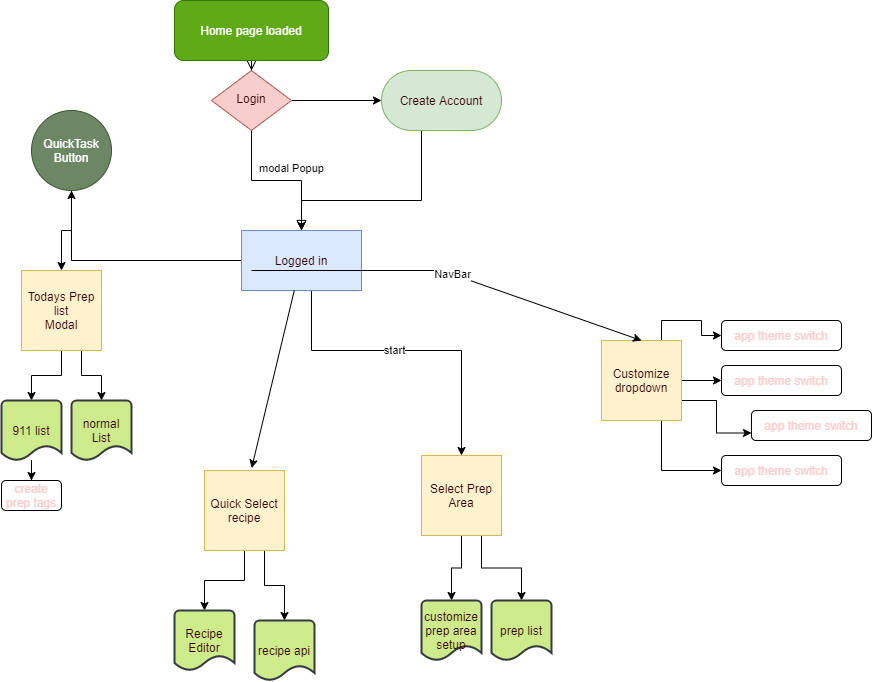

The diagram above was exported from draw.io. Its source (the exported page's mxGraphModel, read from the mxfile embedded in the PNG):
<mxGraphModel dx="1278" dy="948" grid="1" gridSize="10" guides="1" tooltips="1" connect="1" arrows="1" fold="1" page="1" pageScale="1" pageWidth="827" pageHeight="1169" math="0" shadow="1">
  <root>
    <mxCell id="WIyWlLk6GJQsqaUBKTNV-0" />
    <mxCell id="WIyWlLk6GJQsqaUBKTNV-1" parent="WIyWlLk6GJQsqaUBKTNV-0" />
    <mxCell id="WIyWlLk6GJQsqaUBKTNV-2" value="" style="rounded=0;html=1;jettySize=auto;orthogonalLoop=1;fontSize=11;endArrow=block;endFill=0;endSize=8;strokeWidth=1;shadow=0;labelBackgroundColor=none;edgeStyle=orthogonalEdgeStyle;" parent="WIyWlLk6GJQsqaUBKTNV-1" source="WIyWlLk6GJQsqaUBKTNV-3" target="WIyWlLk6GJQsqaUBKTNV-6" edge="1">
      <mxGeometry relative="1" as="geometry" />
    </mxCell>
    <mxCell id="WIyWlLk6GJQsqaUBKTNV-3" value="Home page loaded" style="rounded=1;whiteSpace=wrap;html=1;fontSize=12;glass=0;strokeWidth=1;shadow=0;fillColor=#60a917;strokeColor=#2D7600;fontColor=#ffffff;" parent="WIyWlLk6GJQsqaUBKTNV-1" vertex="1">
      <mxGeometry x="253" y="10" width="154" height="60" as="geometry" />
    </mxCell>
    <mxCell id="WIyWlLk6GJQsqaUBKTNV-4" value="modal Popup" style="rounded=0;html=1;jettySize=auto;orthogonalLoop=1;fontSize=11;endArrow=block;endFill=0;endSize=8;strokeWidth=1;shadow=0;labelBackgroundColor=none;edgeStyle=orthogonalEdgeStyle;" parent="WIyWlLk6GJQsqaUBKTNV-1" source="WIyWlLk6GJQsqaUBKTNV-6" target="mRA0gHwag679HN2XLih4-6" edge="1">
      <mxGeometry x="-0.5" y="40" relative="1" as="geometry">
        <mxPoint as="offset" />
        <mxPoint x="330.0344827586207" y="180.02758620689644" as="targetPoint" />
        <Array as="points" />
      </mxGeometry>
    </mxCell>
    <mxCell id="mRA0gHwag679HN2XLih4-7" style="edgeStyle=orthogonalEdgeStyle;rounded=0;orthogonalLoop=1;jettySize=auto;html=1;fontColor=#330000;" parent="WIyWlLk6GJQsqaUBKTNV-1" source="WIyWlLk6GJQsqaUBKTNV-6" target="mRA0gHwag679HN2XLih4-8" edge="1">
      <mxGeometry relative="1" as="geometry">
        <mxPoint x="440" y="120" as="targetPoint" />
      </mxGeometry>
    </mxCell>
    <mxCell id="WIyWlLk6GJQsqaUBKTNV-6" value="Login" style="rhombus;whiteSpace=wrap;html=1;shadow=0;fontFamily=Helvetica;fontSize=12;align=center;strokeWidth=1;spacing=6;spacingTop=-4;fillColor=#f8cecc;strokeColor=#b85450;fontColor=#330000;" parent="WIyWlLk6GJQsqaUBKTNV-1" vertex="1">
      <mxGeometry x="290" y="80" width="80" height="60" as="geometry" />
    </mxCell>
    <mxCell id="mRA0gHwag679HN2XLih4-26" style="edgeStyle=orthogonalEdgeStyle;rounded=0;orthogonalLoop=1;jettySize=auto;html=1;fontColor=#330000;" parent="WIyWlLk6GJQsqaUBKTNV-1" source="mRA0gHwag679HN2XLih4-1" target="mRA0gHwag679HN2XLih4-25" edge="1">
      <mxGeometry relative="1" as="geometry" />
    </mxCell>
    <mxCell id="mRA0gHwag679HN2XLih4-28" style="edgeStyle=orthogonalEdgeStyle;rounded=0;orthogonalLoop=1;jettySize=auto;html=1;exitX=0.75;exitY=1;exitDx=0;exitDy=0;entryX=0.5;entryY=0;entryDx=0;entryDy=0;entryPerimeter=0;fontColor=#330000;" parent="WIyWlLk6GJQsqaUBKTNV-1" source="mRA0gHwag679HN2XLih4-1" target="mRA0gHwag679HN2XLih4-27" edge="1">
      <mxGeometry relative="1" as="geometry" />
    </mxCell>
    <mxCell id="mRA0gHwag679HN2XLih4-1" value="&lt;font&gt;Quick Select recipe&lt;/font&gt;" style="whiteSpace=wrap;html=1;aspect=fixed;fillColor=#fff2cc;strokeColor=#d6b656;fontColor=#330000;" parent="WIyWlLk6GJQsqaUBKTNV-1" vertex="1">
      <mxGeometry x="283" y="480" width="80" height="80" as="geometry" />
    </mxCell>
    <mxCell id="mRA0gHwag679HN2XLih4-17" style="edgeStyle=orthogonalEdgeStyle;rounded=0;orthogonalLoop=1;jettySize=auto;html=1;fontColor=#330000;entryX=0.5;entryY=0;entryDx=0;entryDy=0;exitX=0.5;exitY=1;exitDx=0;exitDy=0;" parent="WIyWlLk6GJQsqaUBKTNV-1" source="mRA0gHwag679HN2XLih4-6" target="mRA0gHwag679HN2XLih4-10" edge="1">
      <mxGeometry relative="1" as="geometry">
        <mxPoint x="330" y="320" as="targetPoint" />
        <Array as="points">
          <mxPoint x="330" y="260" />
          <mxPoint x="390" y="260" />
          <mxPoint x="390" y="360" />
          <mxPoint x="540" y="360" />
        </Array>
      </mxGeometry>
    </mxCell>
    <mxCell id="LGg4cs6hrRPrVV5dOzu4-2" style="edgeStyle=orthogonalEdgeStyle;rounded=0;orthogonalLoop=1;jettySize=auto;html=1;exitX=0;exitY=0.5;exitDx=0;exitDy=0;" edge="1" parent="WIyWlLk6GJQsqaUBKTNV-1" source="mRA0gHwag679HN2XLih4-6" target="LGg4cs6hrRPrVV5dOzu4-1">
      <mxGeometry relative="1" as="geometry">
        <mxPoint x="210" y="160" as="targetPoint" />
      </mxGeometry>
    </mxCell>
    <mxCell id="mRA0gHwag679HN2XLih4-6" value="&lt;font color=&quot;#330000&quot;&gt;Logged in&lt;/font&gt;" style="rounded=0;whiteSpace=wrap;html=1;fillColor=#dae8fc;strokeColor=#6c8ebf;" parent="WIyWlLk6GJQsqaUBKTNV-1" vertex="1">
      <mxGeometry x="320" y="240" width="120" height="60" as="geometry" />
    </mxCell>
    <mxCell id="mRA0gHwag679HN2XLih4-9" style="edgeStyle=orthogonalEdgeStyle;rounded=0;orthogonalLoop=1;jettySize=auto;html=1;fontColor=#330000;" parent="WIyWlLk6GJQsqaUBKTNV-1" source="mRA0gHwag679HN2XLih4-8" target="mRA0gHwag679HN2XLih4-6" edge="1">
      <mxGeometry relative="1" as="geometry">
        <mxPoint x="450" y="220" as="targetPoint" />
        <Array as="points">
          <mxPoint x="500" y="210" />
        </Array>
      </mxGeometry>
    </mxCell>
    <mxCell id="mRA0gHwag679HN2XLih4-8" value="Create Account" style="rounded=1;whiteSpace=wrap;html=1;fillColor=#d5e8d4;strokeColor=#82b366;arcSize=50;fontColor=#330000;" parent="WIyWlLk6GJQsqaUBKTNV-1" vertex="1">
      <mxGeometry x="460" y="80" width="120" height="60" as="geometry" />
    </mxCell>
    <mxCell id="mRA0gHwag679HN2XLih4-48" style="edgeStyle=orthogonalEdgeStyle;rounded=0;orthogonalLoop=1;jettySize=auto;html=1;entryX=0.5;entryY=0;entryDx=0;entryDy=0;entryPerimeter=0;fontColor=#330000;" parent="WIyWlLk6GJQsqaUBKTNV-1" source="mRA0gHwag679HN2XLih4-10" target="mRA0gHwag679HN2XLih4-33" edge="1">
      <mxGeometry relative="1" as="geometry" />
    </mxCell>
    <mxCell id="mRA0gHwag679HN2XLih4-49" style="edgeStyle=orthogonalEdgeStyle;rounded=0;orthogonalLoop=1;jettySize=auto;html=1;exitX=0.75;exitY=1;exitDx=0;exitDy=0;entryX=0.5;entryY=0;entryDx=0;entryDy=0;entryPerimeter=0;fontColor=#330000;" parent="WIyWlLk6GJQsqaUBKTNV-1" source="mRA0gHwag679HN2XLih4-10" target="mRA0gHwag679HN2XLih4-34" edge="1">
      <mxGeometry relative="1" as="geometry" />
    </mxCell>
    <mxCell id="mRA0gHwag679HN2XLih4-10" value="&lt;font&gt;Select Prep Area&lt;/font&gt;" style="whiteSpace=wrap;html=1;aspect=fixed;fillColor=#fff2cc;strokeColor=#d6b656;fontColor=#330000;" parent="WIyWlLk6GJQsqaUBKTNV-1" vertex="1">
      <mxGeometry x="500" y="465" width="80" height="80" as="geometry" />
    </mxCell>
    <mxCell id="mRA0gHwag679HN2XLih4-36" style="edgeStyle=orthogonalEdgeStyle;rounded=0;orthogonalLoop=1;jettySize=auto;html=1;exitX=0.75;exitY=0;exitDx=0;exitDy=0;entryX=0;entryY=0.5;entryDx=0;entryDy=0;fontColor=#330000;" parent="WIyWlLk6GJQsqaUBKTNV-1" source="mRA0gHwag679HN2XLih4-11" target="mRA0gHwag679HN2XLih4-35" edge="1">
      <mxGeometry relative="1" as="geometry" />
    </mxCell>
    <mxCell id="mRA0gHwag679HN2XLih4-40" style="edgeStyle=orthogonalEdgeStyle;rounded=0;orthogonalLoop=1;jettySize=auto;html=1;fontColor=#330000;" parent="WIyWlLk6GJQsqaUBKTNV-1" source="mRA0gHwag679HN2XLih4-11" target="mRA0gHwag679HN2XLih4-37" edge="1">
      <mxGeometry relative="1" as="geometry" />
    </mxCell>
    <mxCell id="mRA0gHwag679HN2XLih4-42" style="edgeStyle=orthogonalEdgeStyle;rounded=0;orthogonalLoop=1;jettySize=auto;html=1;exitX=1;exitY=0.75;exitDx=0;exitDy=0;entryX=0;entryY=0.75;entryDx=0;entryDy=0;fontColor=#330000;" parent="WIyWlLk6GJQsqaUBKTNV-1" source="mRA0gHwag679HN2XLih4-11" target="mRA0gHwag679HN2XLih4-38" edge="1">
      <mxGeometry relative="1" as="geometry" />
    </mxCell>
    <mxCell id="mRA0gHwag679HN2XLih4-43" style="edgeStyle=orthogonalEdgeStyle;rounded=0;orthogonalLoop=1;jettySize=auto;html=1;exitX=0.75;exitY=1;exitDx=0;exitDy=0;entryX=0;entryY=0.5;entryDx=0;entryDy=0;fontColor=#330000;" parent="WIyWlLk6GJQsqaUBKTNV-1" source="mRA0gHwag679HN2XLih4-11" target="mRA0gHwag679HN2XLih4-39" edge="1">
      <mxGeometry relative="1" as="geometry" />
    </mxCell>
    <mxCell id="mRA0gHwag679HN2XLih4-11" value="&lt;font&gt;Customize dropdown&lt;/font&gt;" style="whiteSpace=wrap;html=1;aspect=fixed;fillColor=#fff2cc;strokeColor=#d6b656;fontColor=#330000;" parent="WIyWlLk6GJQsqaUBKTNV-1" vertex="1">
      <mxGeometry x="680" y="350" width="80" height="80" as="geometry" />
    </mxCell>
    <mxCell id="mRA0gHwag679HN2XLih4-18" value="" style="endArrow=classic;html=1;fontColor=#330000;entryX=0.589;entryY=-0.03;entryDx=0;entryDy=0;entryPerimeter=0;" parent="WIyWlLk6GJQsqaUBKTNV-1" target="mRA0gHwag679HN2XLih4-1" edge="1" source="mRA0gHwag679HN2XLih4-6">
      <mxGeometry relative="1" as="geometry">
        <mxPoint x="323" y="280" as="sourcePoint" />
        <mxPoint x="230" y="300" as="targetPoint" />
      </mxGeometry>
    </mxCell>
    <mxCell id="mRA0gHwag679HN2XLih4-19" value="start" style="edgeLabel;resizable=0;html=1;align=center;verticalAlign=middle;" parent="mRA0gHwag679HN2XLih4-18" connectable="0" vertex="1">
      <mxGeometry relative="1" as="geometry">
        <mxPoint x="121.31" y="-28.78" as="offset" />
      </mxGeometry>
    </mxCell>
    <mxCell id="mRA0gHwag679HN2XLih4-20" value="" style="endArrow=classic;html=1;fontColor=#330000;entryX=0.5;entryY=0;entryDx=0;entryDy=0;" parent="WIyWlLk6GJQsqaUBKTNV-1" target="mRA0gHwag679HN2XLih4-11" edge="1">
      <mxGeometry relative="1" as="geometry">
        <mxPoint x="330" y="280" as="sourcePoint" />
        <mxPoint x="420" y="260" as="targetPoint" />
        <Array as="points">
          <mxPoint x="520" y="280" />
        </Array>
      </mxGeometry>
    </mxCell>
    <mxCell id="mRA0gHwag679HN2XLih4-21" value="NavBar" style="edgeLabel;resizable=0;html=1;align=center;verticalAlign=middle;" parent="mRA0gHwag679HN2XLih4-20" connectable="0" vertex="1">
      <mxGeometry relative="1" as="geometry" />
    </mxCell>
    <mxCell id="mRA0gHwag679HN2XLih4-46" style="edgeStyle=orthogonalEdgeStyle;rounded=0;orthogonalLoop=1;jettySize=auto;html=1;fontColor=#330000;" parent="WIyWlLk6GJQsqaUBKTNV-1" source="mRA0gHwag679HN2XLih4-22" target="mRA0gHwag679HN2XLih4-31" edge="1">
      <mxGeometry relative="1" as="geometry" />
    </mxCell>
    <mxCell id="mRA0gHwag679HN2XLih4-47" style="edgeStyle=orthogonalEdgeStyle;rounded=0;orthogonalLoop=1;jettySize=auto;html=1;exitX=0.75;exitY=1;exitDx=0;exitDy=0;entryX=0.5;entryY=0;entryDx=0;entryDy=0;entryPerimeter=0;fontColor=#330000;" parent="WIyWlLk6GJQsqaUBKTNV-1" source="mRA0gHwag679HN2XLih4-22" target="mRA0gHwag679HN2XLih4-32" edge="1">
      <mxGeometry relative="1" as="geometry" />
    </mxCell>
    <mxCell id="mRA0gHwag679HN2XLih4-22" value="&lt;font&gt;Todays Prep list&lt;br&gt;Modal&lt;br&gt;&lt;/font&gt;" style="whiteSpace=wrap;html=1;aspect=fixed;fillColor=#fff2cc;strokeColor=#d6b656;fontColor=#330000;" parent="WIyWlLk6GJQsqaUBKTNV-1" vertex="1">
      <mxGeometry x="100" y="280" width="80" height="80" as="geometry" />
    </mxCell>
    <mxCell id="mRA0gHwag679HN2XLih4-25" value="&lt;font color=&quot;#330000&quot;&gt;Recipe Editor&lt;/font&gt;" style="strokeWidth=2;html=1;shape=mxgraph.flowchart.document2;whiteSpace=wrap;size=0.25;fillColor=#cdeb8b;strokeColor=#36393d;" parent="WIyWlLk6GJQsqaUBKTNV-1" vertex="1">
      <mxGeometry x="253" y="620" width="60" height="60" as="geometry" />
    </mxCell>
    <mxCell id="mRA0gHwag679HN2XLih4-27" value="&lt;font color=&quot;#330000&quot;&gt;recipe api&lt;/font&gt;" style="strokeWidth=2;html=1;shape=mxgraph.flowchart.document2;whiteSpace=wrap;size=0.25;fillColor=#cdeb8b;strokeColor=#36393d;" parent="WIyWlLk6GJQsqaUBKTNV-1" vertex="1">
      <mxGeometry x="333" y="630" width="60" height="60" as="geometry" />
    </mxCell>
    <mxCell id="mRA0gHwag679HN2XLih4-45" style="edgeStyle=orthogonalEdgeStyle;rounded=0;orthogonalLoop=1;jettySize=auto;html=1;fontColor=#330000;" parent="WIyWlLk6GJQsqaUBKTNV-1" source="mRA0gHwag679HN2XLih4-31" target="mRA0gHwag679HN2XLih4-44" edge="1">
      <mxGeometry relative="1" as="geometry" />
    </mxCell>
    <mxCell id="mRA0gHwag679HN2XLih4-31" value="&lt;font color=&quot;#330000&quot;&gt;911 list&lt;/font&gt;" style="strokeWidth=2;html=1;shape=mxgraph.flowchart.document2;whiteSpace=wrap;size=0.25;fillColor=#cdeb8b;strokeColor=#36393d;" parent="WIyWlLk6GJQsqaUBKTNV-1" vertex="1">
      <mxGeometry x="80" y="410" width="60" height="60" as="geometry" />
    </mxCell>
    <mxCell id="mRA0gHwag679HN2XLih4-32" value="&lt;font color=&quot;#330000&quot;&gt;normal List&lt;/font&gt;" style="strokeWidth=2;html=1;shape=mxgraph.flowchart.document2;whiteSpace=wrap;size=0.25;fillColor=#cdeb8b;strokeColor=#36393d;" parent="WIyWlLk6GJQsqaUBKTNV-1" vertex="1">
      <mxGeometry x="150" y="410" width="60" height="60" as="geometry" />
    </mxCell>
    <mxCell id="mRA0gHwag679HN2XLih4-33" value="&lt;font color=&quot;#330000&quot;&gt;customize prep area setup&lt;/font&gt;" style="strokeWidth=2;html=1;shape=mxgraph.flowchart.document2;whiteSpace=wrap;size=0.25;fillColor=#cdeb8b;strokeColor=#36393d;" parent="WIyWlLk6GJQsqaUBKTNV-1" vertex="1">
      <mxGeometry x="500" y="610" width="60" height="60" as="geometry" />
    </mxCell>
    <mxCell id="mRA0gHwag679HN2XLih4-34" value="&lt;font color=&quot;#330000&quot;&gt;prep list&lt;/font&gt;" style="strokeWidth=2;html=1;shape=mxgraph.flowchart.document2;whiteSpace=wrap;size=0.25;fillColor=#cdeb8b;strokeColor=#36393d;" parent="WIyWlLk6GJQsqaUBKTNV-1" vertex="1">
      <mxGeometry x="570" y="610" width="60" height="60" as="geometry" />
    </mxCell>
    <mxCell id="mRA0gHwag679HN2XLih4-35" value="&lt;font color=&quot;#ffcccc&quot;&gt;app theme switch&lt;/font&gt;" style="rounded=1;whiteSpace=wrap;html=1;fontColor=#330000;" parent="WIyWlLk6GJQsqaUBKTNV-1" vertex="1">
      <mxGeometry x="800" y="330" width="120" height="30" as="geometry" />
    </mxCell>
    <mxCell id="mRA0gHwag679HN2XLih4-37" value="&lt;font color=&quot;#ffcccc&quot;&gt;app theme switch&lt;/font&gt;" style="rounded=1;whiteSpace=wrap;html=1;fontColor=#330000;" parent="WIyWlLk6GJQsqaUBKTNV-1" vertex="1">
      <mxGeometry x="800" y="375" width="120" height="30" as="geometry" />
    </mxCell>
    <mxCell id="mRA0gHwag679HN2XLih4-38" value="&lt;font color=&quot;#ffcccc&quot;&gt;app theme switch&lt;/font&gt;" style="rounded=1;whiteSpace=wrap;html=1;fontColor=#330000;" parent="WIyWlLk6GJQsqaUBKTNV-1" vertex="1">
      <mxGeometry x="830" y="420" width="120" height="30" as="geometry" />
    </mxCell>
    <mxCell id="mRA0gHwag679HN2XLih4-39" value="&lt;font color=&quot;#ffcccc&quot;&gt;app theme switch&lt;/font&gt;" style="rounded=1;whiteSpace=wrap;html=1;fontColor=#330000;" parent="WIyWlLk6GJQsqaUBKTNV-1" vertex="1">
      <mxGeometry x="800" y="465" width="120" height="30" as="geometry" />
    </mxCell>
    <mxCell id="mRA0gHwag679HN2XLih4-44" value="&lt;font color=&quot;#ffcccc&quot;&gt;create prep tags&lt;br&gt;&lt;/font&gt;" style="rounded=1;whiteSpace=wrap;html=1;fontColor=#330000;" parent="WIyWlLk6GJQsqaUBKTNV-1" vertex="1">
      <mxGeometry x="80" y="490" width="60" height="30" as="geometry" />
    </mxCell>
    <mxCell id="LGg4cs6hrRPrVV5dOzu4-3" style="edgeStyle=orthogonalEdgeStyle;rounded=0;orthogonalLoop=1;jettySize=auto;html=1;entryX=0.5;entryY=0;entryDx=0;entryDy=0;" edge="1" parent="WIyWlLk6GJQsqaUBKTNV-1" source="LGg4cs6hrRPrVV5dOzu4-1" target="mRA0gHwag679HN2XLih4-22">
      <mxGeometry relative="1" as="geometry" />
    </mxCell>
    <mxCell id="LGg4cs6hrRPrVV5dOzu4-1" value="QuickTask Button" style="ellipse;whiteSpace=wrap;html=1;aspect=fixed;fillColor=#6d8764;strokeColor=#3A5431;fontColor=#ffffff;" vertex="1" parent="WIyWlLk6GJQsqaUBKTNV-1">
      <mxGeometry x="110" y="120" width="80" height="80" as="geometry" />
    </mxCell>
  </root>
</mxGraphModel>